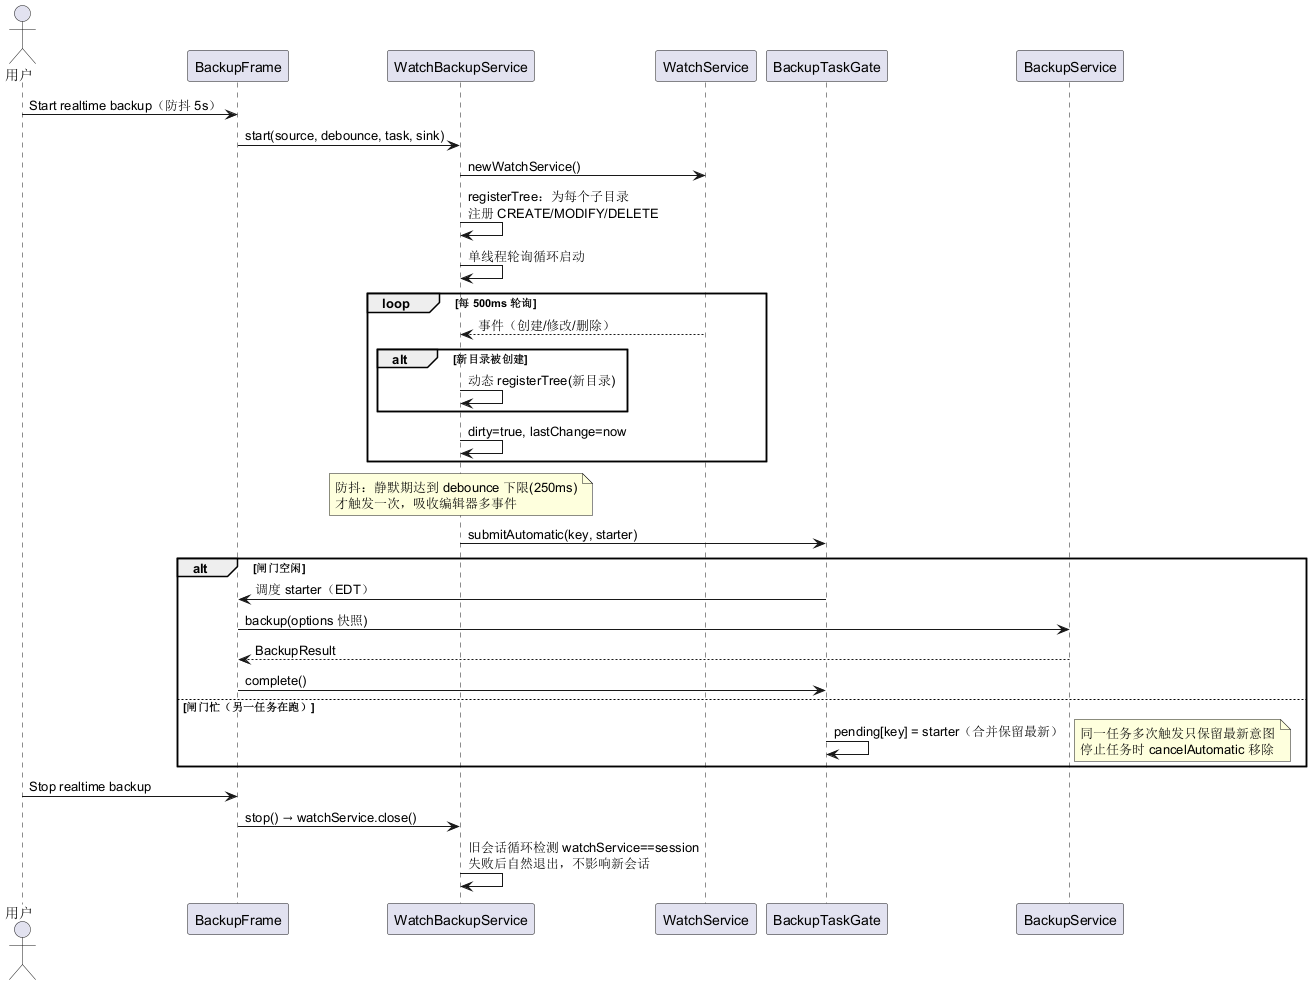

The diagram above was rendered by PlantUML. Its source (embedded in the PNG):
@startuml sequence-watch
!pragma layout smetana
skinparam responseMessageBelowArrow true
actor 用户 as U
participant "BackupFrame" as UI
participant "WatchBackupService" as WATCH
participant "WatchService" as WS
participant "BackupTaskGate" as GATE
participant "BackupService" as SVC

U -> UI : Start realtime backup（防抖 5s）
UI -> WATCH : start(source, debounce, task, sink)
WATCH -> WS : newWatchService()
WATCH -> WATCH : registerTree：为每个子目录\n注册 CREATE/MODIFY/DELETE
WATCH -> WATCH : 单线程轮询循环启动

loop 每 500ms 轮询
  WS --> WATCH : 事件（创建/修改/删除）
  alt 新目录被创建
    WATCH -> WATCH : 动态 registerTree(新目录)
  end
  WATCH -> WATCH : dirty=true, lastChange=now
end

note over WATCH : 防抖：静默期达到 debounce 下限(250ms)\n才触发一次，吸收编辑器多事件

WATCH -> GATE : submitAutomatic(key, starter)
alt 闸门空闲
  GATE -> UI : 调度 starter（EDT）
  UI -> SVC : backup(options 快照)
  SVC --> UI : BackupResult
  UI -> GATE : complete()
else 闸门忙（另一任务在跑）
  GATE -> GATE : pending[key] = starter（合并保留最新）
  note right : 同一任务多次触发只保留最新意图\n停止任务时 cancelAutomatic 移除
end

U -> UI : Stop realtime backup
UI -> WATCH : stop() → watchService.close()
WATCH -> WATCH : 旧会话循环检测 watchService==session\n失败后自然退出，不影响新会话
@enduml